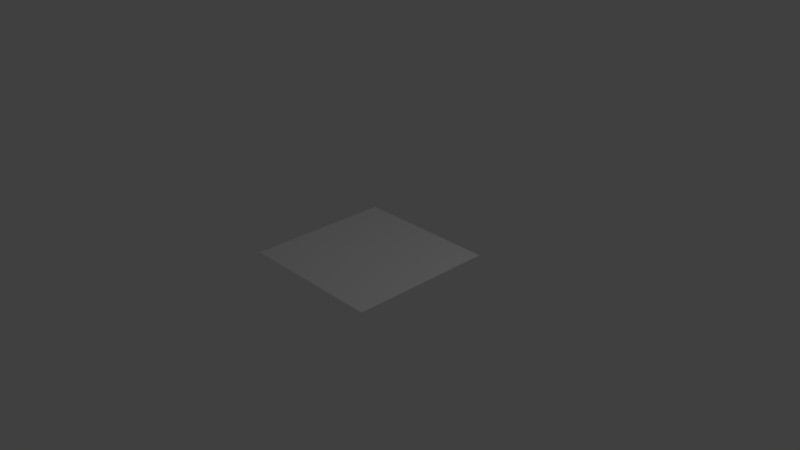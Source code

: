 # Source: textured_plane.blend  (saved by Blender 2.79.0; exported with 4.5.12 LTS)
import bpy
from mathutils import Matrix  # noqa: F401  (used for matrix-valued properties, if any)

bpy.ops.wm.read_factory_settings(use_empty=True)
scene = bpy.context.scene
scene.name = 'Scene'

# ---- collections
col_collection_1 = bpy.data.collections.new('Collection 1'); scene.collection.children.link(col_collection_1)

# ---- materials (node trees are filled in below, after node groups)
mat_water = bpy.data.materials.new('water')
mat_water.alpha_threshold = 0.0
mat_water.use_transparent_shadow = False
mat_water.roughness = 0.5

# ---- material node trees

# ---- world
world_world = bpy.data.worlds.new('World'); scene.world = world_world
world_world.color = (0.05088, 0.05088, 0.05088)
world_world.use_sun_shadow = False
world_world.sun_shadow_jitter_overblur = 0.0
world_world.cycles.sampling_method = 'MANUAL'

# ---- cameras
cam_camera = bpy.data.cameras.new('Camera')
cam_camera.clip_end = 100.0
cam_camera.lens = 35.0
cam_camera.sensor_width = 32.0
cam_camera.sensor_height = 18.0
cam_camera.ortho_scale = 7.314
cam_camera.dof.focus_distance = 0.0
cam_camera.dof.aperture_fstop = 128.0

# ---- lights
light_lamp = bpy.data.lights.new('Lamp', 'POINT')
light_lamp.transmission_factor = 0.0
light_lamp.cutoff_distance = 30.0
light_lamp.energy = 100.0
light_lamp.shadow_buffer_clip_start = 1.001
light_lamp.shadow_soft_size = 0.1
light_lamp.shadow_maximum_resolution = 0.006
light_lamp.use_absolute_resolution = True

# ---- meshes
me_textured_plane = bpy.data.meshes.new('textured_plane')
me_textured_plane.from_pydata([(-1.0, -1.0, 0.0), (1.0, -1.0, 0.0), (-1.0, 1.0, 0.0), (1.0, 1.0, 0.0)], [], [(0, 1, 3, 2)])
_uv = me_textured_plane.uv_layers.new(name='UVMap')
_uv.uv.foreach_set('vector', [0.0, 0.0, 1.0, 0.0, 1.0, 1.0, 0.0, 1.0])
me_textured_plane.materials.append(mat_water)
me_textured_plane.use_remesh_preserve_volume = False
me_textured_plane.use_remesh_preserve_attributes = False
me_textured_plane.use_mirror_vertex_groups = False
me_textured_plane.update()

# ---- objects
ob_plane = bpy.data.objects.new('Plane', me_textured_plane)
ob_lamp = bpy.data.objects.new('Lamp', light_lamp)
ob_camera = bpy.data.objects.new('Camera', cam_camera)

# ---- transforms, parenting, visibility, modifiers, constraints
ob_plane.location = (0.0, 0.0, 0.0)
ob_plane.lineart.crease_threshold = 0.0
ob_lamp.location = (4.076, 1.005, 5.904)
ob_lamp.rotation_euler = (0.6503, 0.05522, 1.866)
ob_lamp.lock_rotations_4d = False
ob_lamp.empty_display_type = 'ARROWS'
ob_lamp.color = (0.0, 0.0, 0.0, 0.0)
ob_lamp.lineart.crease_threshold = 0.0
ob_camera.location = (7.481, -6.508, 5.344)
ob_camera.rotation_euler = (1.109, 0.0, 0.8149)
ob_camera.lock_rotations_4d = False
ob_camera.empty_display_type = 'ARROWS'
ob_camera.color = (0.0, 0.0, 0.0, 0.0)
ob_camera.display_type = 'WIRE'
ob_camera.lineart.crease_threshold = 0.0

# ---- collection membership
col_collection_1.objects.link(ob_plane)
col_collection_1.objects.link(ob_lamp)
col_collection_1.objects.link(ob_camera)

# ---- scene / render settings (as saved in the file)
scene.camera = ob_camera
scene.frame_start = 1; scene.frame_end = 250; scene.frame_set(1)
scene.render.engine = 'BLENDER_EEVEE_NEXT'
scene.render.resolution_percentage = 50
scene.render.dither_intensity = 0.0
scene.cycles.use_denoising = False
scene.cycles.samples = 128
scene.cycles.sampling_pattern = 'TABULATED_SOBOL'
scene.cycles.use_adaptive_sampling = False
scene.cycles.use_light_tree = False
scene.cycles.blur_glossy = 0.0
scene.cycles.sample_clamp_indirect = 0.0
scene.view_settings.view_transform = 'Standard'
bpy.context.view_layer.update()
